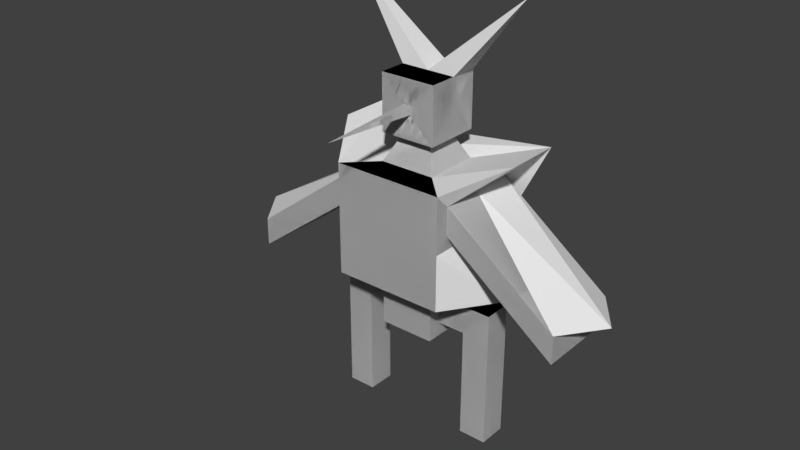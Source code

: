 # Source: Enemigo01.blend  (saved by Blender 2.80.75; exported with 4.5.12 LTS)
import bpy
from mathutils import Matrix  # noqa: F401  (used for matrix-valued properties, if any)

bpy.ops.wm.read_factory_settings(use_empty=True)
scene = bpy.context.scene
scene.name = 'Scene'

# ---- collections
col_collection_1 = bpy.data.collections.new('Collection 1'); scene.collection.children.link(col_collection_1)

# ---- world
world_world = bpy.data.worlds.new('World'); scene.world = world_world
world_world.color = (0.05088, 0.05088, 0.05088)
world_world.use_sun_shadow = False
world_world.sun_shadow_jitter_overblur = 0.0

# ---- meshes
me_cube_002 = bpy.data.meshes.new('Cube.002')
me_cube_002.from_pydata([(-0.5, -0.25, 2.5), (-0.5, -0.5, 4.75), (-0.5, 0.25, 2.5), (-0.5, 0.5, 4.75), (0.5, -0.25, 2.5), (0.5, -0.5, 4.75), (0.5, 0.25, 2.5), (0.5, 0.5, 4.75), (-1.0, 1.0, 2.75), (-1.0, -1.0, 2.75), (1.0, 1.0, 2.75), (1.0, -1.0, 2.75), (-0.5, 0.25, 2.0), (-0.5, -0.25, 2.0), (0.5, 0.25, 2.0), (0.5, -0.25, 2.0), (-1.0, -0.75, 4.5), (-1.0, 0.75, 4.5), (1.0, 0.75, 4.5), (1.0, -0.75, 4.5), (-0.25, -0.25, 5.25), (-0.25, 0.25, 5.25), (0.25, 0.25, 5.25), (0.25, -0.25, 5.25), (0.5, -0.5, 2.75), (0.5, 0.5, 2.75), (0.5, -0.5, 1.75), (0.5, 0.5, 1.75), (-0.5, 0.5, 2.75), (-0.5, -0.5, 2.75), (-0.5, 0.5, 1.75), (-0.5, -0.5, 1.75), (1.5, -0.25, 2.5), (1.5, 0.25, 2.5), (1.5, -0.25, 2.0), (1.5, 0.25, 2.0), (-1.5, 0.25, 2.5), (-1.5, -0.25, 2.5), (-1.5, 0.25, 2.0), (-1.5, -0.25, 2.0), (0.5, 0.0, 2.0), (1.5, 0.0, 2.0), (1.0, 0.25, 2.0), (1.0, -0.25, 2.0), (1.0, 0.0, 2.0), (-0.5, 0.0, 2.0), (-1.5, 0.0, 2.0), (-1.0, -0.25, 2.0), (-1.0, 0.25, 2.0), (-1.0, 0.0, 2.0), (1.5, 0.0, 0.0), (1.5, 0.25, 0.0), (1.0, -0.25, 0.0), (1.5, -0.25, 0.0), (1.0, 0.25, 0.0), (1.0, 0.0, 0.0), (-1.5, 0.0, 0.0), (-1.5, -0.25, 0.0), (-1.5, 0.25, 0.0), (-1.0, -0.25, 0.0), (-1.0, 0.25, 0.0), (-1.0, 0.0, 0.0), (1.0, 0.75, 4.0), (1.0, 0.0, 2.75), (1.0, 0.0, 4.5), (1.0, -0.75, 4.0), (1.0, 0.0, 4.0), (1.0, 0.0, 4.75), (1.0, -1.0, 4.75), (1.0, 1.0, 4.75), (1.0, 1.0, 3.75), (1.0, -1.0, 3.75), (1.0, 0.0, 3.75), (-1.687, 0.0, 2.75), (-1.0, -0.75, 4.0), (-1.0, 0.0, 4.5), (-1.0, 0.75, 4.0), (-1.0, 0.0, 4.0), (-1.0, -1.0, 3.75), (-1.687, -1.0, 5.092), (-1.687, -4.596e-08, 5.092), (-1.0, 1.0, 4.75), (-1.0, 1.0, 3.75), (-1.0, 0.0, 3.75), (3.0, 0.0, 3.0), (3.0, -0.75, 3.0), (3.0, 0.75, 3.0), (3.0, 0.75, 2.5), (3.0, -0.75, 2.5), (3.0, 0.0, 2.5), (-3.0, -0.75, 2.5), (-3.0, -0.75, 3.0), (-3.549, 0.0, 3.0), (-3.0, 0.75, 3.0), (-3.0, 0.75, 2.5), (-3.0, 0.0, 2.5), (-0.5, -0.5, 5.25), (-0.0725, 0.5, 5.678), (0.0725, 0.5, 5.678), (0.5, -0.5, 5.25), (-0.5, -0.5, 6.25), (-0.0725, 0.5, 5.822), (0.0725, 0.5, 5.822), (0.5, -0.5, 6.25), (-0.5, 0.0, 6.25), (0.0, 0.5, 5.822), (0.5, 0.0, 6.25), (0.0, -0.5, 6.25), (0.0, 0.0, 6.25), (0.0, -0.5, 6.25), (-0.5, -0.5, 6.25), (-0.5, 0.0, 6.25), (0.0, 0.0, 6.25), (-0.5, -0.5, 6.25), (-0.5, 0.0, 6.25), (-0.5, -0.5, 6.25), (-0.5, 0.0, 6.25), (-1.609, -0.2673, 7.623), (0.5, 0.5, 5.25), (-0.5, 0.5, 5.25), (0.5, 0.5, 6.25), (0.0, 0.5, 6.25), (-0.5, 0.5, 6.25), (0.0, 2.278, 5.764), (-1.069, -0.9595, 4.75)], [(119, 121), (79, 124)], [(8, 82, 81, 69, 70, 10), (11, 71, 68, 79, 78, 9), (28, 25, 27, 30), (1, 5, 23, 20), (28, 29, 9, 73, 8), (25, 28, 8, 10), (24, 25, 10, 63, 11), (29, 24, 11, 9), (30, 27, 26, 31), (14, 6, 33, 35, 42), (13, 0, 37, 39, 47), (24, 29, 31, 26), (1, 3, 81, 80, 79), (3, 7, 69, 81), (7, 5, 68, 67, 69), (5, 1, 79, 68), (23, 22, 118, 99), (7, 3, 21, 22), (5, 7, 22, 23), (3, 1, 20, 21), (4, 6, 25, 24), (14, 40, 15, 26, 27), (6, 14, 27, 25), (15, 4, 24, 26), (2, 0, 29, 28), (13, 45, 12, 30, 31), (12, 2, 28, 30), (0, 13, 31, 29), (33, 32, 34, 41, 35), (6, 4, 32, 33), (4, 15, 43, 34, 32), (34, 43, 52, 53), (37, 36, 38, 46, 39), (43, 44, 55, 52), (2, 12, 48, 38, 36), (0, 2, 36, 37), (15, 40, 14, 42, 44, 43), (55, 54, 51, 50, 53, 52), (48, 49, 61, 60), (41, 34, 53, 50), (45, 13, 47, 49, 48, 12), (42, 35, 51, 54), (44, 42, 54, 55), (35, 41, 50, 51), (61, 59, 57, 56, 58, 60), (47, 39, 57, 59), (39, 46, 56, 57), (46, 38, 58, 56), (49, 47, 59, 61), (38, 48, 60, 58), (63, 72, 71, 11), (10, 70, 72, 63), (65, 66, 89, 88), (19, 64, 67, 68), (18, 62, 70, 69), (64, 18, 69, 67), (65, 19, 68, 71), (66, 65, 71, 72), (62, 66, 72, 70), (73, 83, 82, 8), (9, 78, 83, 73), (77, 74, 90, 95), (16, 74, 78, 79), (17, 75, 80, 81), (75, 16, 79, 80), (76, 17, 81, 82), (77, 76, 82, 83), (74, 77, 83, 78), (84, 85, 88, 89, 87, 86), (18, 64, 84, 86), (64, 19, 85, 84), (66, 62, 87, 89), (19, 65, 88, 85), (62, 18, 86, 87), (92, 93, 94, 95, 90, 91), (17, 76, 94, 93), (75, 17, 93, 92), (76, 77, 95, 94), (16, 75, 92, 91), (74, 16, 91, 90), (99, 118, 120, 106, 103), (21, 20, 96, 119), (20, 23, 99, 96), (22, 21, 119, 118), (100, 107, 109, 110), (119, 96, 100, 104, 122), (96, 99, 103, 107, 100), (105, 102, 123), (106, 108, 107, 103), (120, 121, 108, 106), (121, 122, 104, 108), (112, 111, 117), (107, 108, 112, 109), (104, 100, 110, 111), (108, 104, 111, 112), (111, 110, 113, 114), (114, 113, 115, 116), (111, 110, 117), (109, 112, 117), (110, 109, 117), (97, 98, 118, 119), (102, 105, 121, 120), (98, 102, 120, 118), (101, 97, 119, 122), (105, 101, 122, 121), (101, 105, 123), (102, 98, 123), (98, 97, 123), (97, 101, 123)])
_uv = me_cube_002.uv_layers.new(name='UVMap')
_uv.uv.foreach_set('vector', [0.375, 0.25, 0.5, 0.25, 0.625, 0.25, 0.625, 0.5, 0.5, 0.5, 0.375, 0.5, 0.375, 0.75, 0.5, 0.75, 0.625, 0.75, 0.625, 1.0, 0.5, 1.0, 0.375, 1.0, 0.1875, 0.5625, 0.3125, 0.5625, 0.3125, 0.5625, 0.1875, 0.5625, 0.8125, 0.6875, 0.6875, 0.6875, 0.6875, 0.6875, 0.8125, 0.6875, 0.1875, 0.5625, 0.1875, 0.6875, 0.125, 0.75, 0.125, 0.625, 0.125, 0.5, 0.3125, 0.5625, 0.1875, 0.5625, 0.125, 0.5, 0.375, 0.5, 0.3125, 0.6875, 0.3125, 0.5625, 0.375, 0.5, 0.375, 0.625, 0.375, 0.75, 0.1875, 0.6875, 0.3125, 0.6875, 0.375, 0.75, 0.125, 0.75, 0.1875, 0.5625, 0.3125, 0.5625, 0.3125, 0.6875, 0.1875, 0.6875, 0.3125, 0.5938, 0.3125, 0.5938, 0.3125, 0.5938, 0.3125, 0.5938, 0.3125, 0.5938, 0.1875, 0.6562, 0.1875, 0.6562, 0.1875, 0.6562, 0.1875, 0.6562, 0.1875, 0.6562, 0.3125, 0.6875, 0.1875, 0.6875, 0.1875, 0.6875, 0.3125, 0.6875, 0.8125, 0.6875, 0.8125, 0.5625, 0.875, 0.5, 0.875, 0.625, 0.875, 0.75, 0.8125, 0.5625, 0.6875, 0.5625, 0.625, 0.5, 0.875, 0.5, 0.6875, 0.5625, 0.6875, 0.6875, 0.625, 0.75, 0.625, 0.625, 0.625, 0.5, 0.6875, 0.6875, 0.8125, 0.6875, 0.875, 0.75, 0.625, 0.75, 0.6875, 0.6875, 0.6875, 0.5625, 0.6875, 0.5625, 0.6875, 0.6875, 0.6875, 0.5625, 0.8125, 0.5625, 0.8125, 0.5625, 0.6875, 0.5625, 0.6875, 0.6875, 0.6875, 0.5625, 0.6875, 0.5625, 0.6875, 0.6875, 0.8125, 0.5625, 0.8125, 0.6875, 0.8125, 0.6875, 0.8125, 0.5625, 0.3125, 0.6563, 0.3125, 0.5938, 0.3125, 0.5625, 0.3125, 0.6875, 0.3125, 0.5938, 0.3125, 0.625, 0.3125, 0.6563, 0.3125, 0.6875, 0.3125, 0.5625, 0.3125, 0.5938, 0.3125, 0.5938, 0.3125, 0.5625, 0.3125, 0.5625, 0.3125, 0.6563, 0.3125, 0.6563, 0.3125, 0.6875, 0.3125, 0.6875, 0.1875, 0.5938, 0.1875, 0.6562, 0.1875, 0.6875, 0.1875, 0.5625, 0.1875, 0.6562, 0.1875, 0.625, 0.1875, 0.5938, 0.1875, 0.5625, 0.1875, 0.6875, 0.1875, 0.5938, 0.1875, 0.5938, 0.1875, 0.5625, 0.1875, 0.5625, 0.1875, 0.6562, 0.1875, 0.6562, 0.1875, 0.6875, 0.1875, 0.6875, 0.3125, 0.5938, 0.3125, 0.6563, 0.3125, 0.6563, 0.3125, 0.625, 0.3125, 0.5938, 0.3125, 0.5938, 0.3125, 0.6563, 0.3125, 0.6563, 0.3125, 0.5938, 0.3125, 0.6563, 0.3125, 0.6563, 0.3125, 0.6563, 0.3125, 0.6563, 0.3125, 0.6563, 0.3125, 0.6563, 0.3125, 0.6563, 0.3125, 0.6563, 0.3125, 0.6563, 0.1875, 0.6562, 0.1875, 0.5938, 0.1875, 0.5938, 0.1875, 0.625, 0.1875, 0.6562, 0.3125, 0.6563, 0.3125, 0.625, 0.3125, 0.625, 0.3125, 0.6563, 0.1875, 0.5938, 0.1875, 0.5938, 0.1875, 0.5938, 0.1875, 0.5938, 0.1875, 0.5938, 0.1875, 0.6562, 0.1875, 0.5938, 0.1875, 0.5938, 0.1875, 0.6562, 0.3125, 0.6563, 0.3125, 0.625, 0.3125, 0.5938, 0.3125, 0.5938, 0.3125, 0.625, 0.3125, 0.6563, 0.3125, 0.625, 0.3125, 0.5938, 0.3125, 0.5938, 0.3125, 0.625, 0.3125, 0.6563, 0.3125, 0.6563, 0.1875, 0.5938, 0.1875, 0.625, 0.1875, 0.625, 0.1875, 0.5938, 0.3125, 0.625, 0.3125, 0.6563, 0.3125, 0.6563, 0.3125, 0.625, 0.1875, 0.625, 0.1875, 0.6562, 0.1875, 0.6562, 0.1875, 0.625, 0.1875, 0.5938, 0.1875, 0.5938, 0.3125, 0.5938, 0.3125, 0.5938, 0.3125, 0.5938, 0.3125, 0.5938, 0.3125, 0.625, 0.3125, 0.5938, 0.3125, 0.5938, 0.3125, 0.625, 0.3125, 0.5938, 0.3125, 0.625, 0.3125, 0.625, 0.3125, 0.5938, 0.1875, 0.625, 0.1875, 0.6562, 0.1875, 0.6562, 0.1875, 0.625, 0.1875, 0.5938, 0.1875, 0.5938, 0.1875, 0.6562, 0.1875, 0.6562, 0.1875, 0.6562, 0.1875, 0.6562, 0.1875, 0.6562, 0.1875, 0.625, 0.1875, 0.625, 0.1875, 0.6562, 0.1875, 0.625, 0.1875, 0.5938, 0.1875, 0.5938, 0.1875, 0.625, 0.1875, 0.625, 0.1875, 0.6562, 0.1875, 0.6562, 0.1875, 0.625, 0.1875, 0.5938, 0.1875, 0.5938, 0.1875, 0.5938, 0.1875, 0.5938, 0.375, 0.625, 0.5, 0.625, 0.5, 0.75, 0.375, 0.75, 0.375, 0.5, 0.5, 0.5, 0.5, 0.625, 0.375, 0.625, 0.5312, 0.7188, 0.5312, 0.625, 0.5312, 0.625, 0.5312, 0.7188, 0.5937, 0.7187, 0.5938, 0.625, 0.625, 0.625, 0.625, 0.75, 0.5937, 0.5312, 0.5312, 0.5312, 0.5, 0.5, 0.625, 0.5, 0.5938, 0.625, 0.5937, 0.5312, 0.625, 0.5, 0.625, 0.625, 0.5312, 0.7188, 0.5937, 0.7187, 0.625, 0.75, 0.5, 0.75, 0.5312, 0.625, 0.5312, 0.7188, 0.5, 0.75, 0.5, 0.625, 0.5312, 0.5312, 0.5312, 0.625, 0.5, 0.625, 0.5, 0.5, 0.375, 0.125, 0.5, 0.125, 0.5, 0.25, 0.375, 0.25, 0.375, 0.0, 0.5, 0.0, 0.5, 0.125, 0.375, 0.125, 0.5312, 0.125, 0.5312, 0.03125, 0.5312, 0.03125, 0.5312, 0.125, 0.5937, 0.03125, 0.5312, 0.03125, 0.5, 0.0, 0.625, 0.0, 0.5937, 0.2187, 0.5938, 0.125, 0.625, 0.125, 0.625, 0.25, 0.5938, 0.125, 0.5937, 0.03125, 0.625, 0.0, 0.625, 0.125, 0.5312, 0.2188, 0.5937, 0.2187, 0.625, 0.25, 0.5, 0.25, 0.5312, 0.125, 0.5312, 0.2188, 0.5, 0.25, 0.5, 0.125, 0.5312, 0.03125, 0.5312, 0.125, 0.5, 0.125, 0.5, 0.0, 0.5938, 0.625, 0.5937, 0.7187, 0.5312, 0.7188, 0.5312, 0.625, 0.5312, 0.5312, 0.5937, 0.5312, 0.5937, 0.5312, 0.5938, 0.625, 0.5938, 0.625, 0.5937, 0.5312, 0.5938, 0.625, 0.5937, 0.7187, 0.5937, 0.7187, 0.5938, 0.625, 0.5312, 0.625, 0.5312, 0.5312, 0.5312, 0.5312, 0.5312, 0.625, 0.5937, 0.7187, 0.5312, 0.7188, 0.5312, 0.7188, 0.5937, 0.7187, 0.5312, 0.5312, 0.5937, 0.5312, 0.5937, 0.5312, 0.5312, 0.5312, 0.5938, 0.125, 0.5937, 0.2187, 0.5312, 0.2188, 0.5312, 0.125, 0.5312, 0.03125, 0.5937, 0.03125, 0.5937, 0.2187, 0.5312, 0.2188, 0.5312, 0.2188, 0.5937, 0.2187, 0.5938, 0.125, 0.5937, 0.2187, 0.5937, 0.2187, 0.5938, 0.125, 0.5312, 0.2188, 0.5312, 0.125, 0.5312, 0.125, 0.5312, 0.2188, 0.5937, 0.03125, 0.5938, 0.125, 0.5938, 0.125, 0.5937, 0.03125, 0.5312, 0.03125, 0.5937, 0.03125, 0.5937, 0.03125, 0.5312, 0.03125, 0.6875, 0.6875, 0.6875, 0.5625, 0.6875, 0.5625, 0.6875, 0.625, 0.6875, 0.6875, 0.8125, 0.5625, 0.8125, 0.6875, 0.8125, 0.6875, 0.8125, 0.5625, 0.8125, 0.6875, 0.6875, 0.6875, 0.6875, 0.6875, 0.8125, 0.6875, 0.6875, 0.5625, 0.8125, 0.5625, 0.8125, 0.5625, 0.6875, 0.5625, 0.8125, 0.6875, 0.75, 0.6875, 0.75, 0.6875, 0.8125, 0.6875, 0.8125, 0.5625, 0.8125, 0.6875, 0.8125, 0.6875, 0.8125, 0.625, 0.8125, 0.5625, 0.8125, 0.6875, 0.6875, 0.6875, 0.6875, 0.6875, 0.75, 0.6875, 0.8125, 0.6875, 0.75, 0.5625, 0.7409, 0.5625, 0.75, 0.5625, 0.6875, 0.625, 0.75, 0.625, 0.75, 0.6875, 0.6875, 0.6875, 0.6875, 0.5625, 0.75, 0.5625, 0.75, 0.625, 0.6875, 0.625, 0.75, 0.5625, 0.8125, 0.5625, 0.8125, 0.625, 0.75, 0.625, 0.75, 0.625, 0.8125, 0.625, 0.75, 0.625, 0.75, 0.6875, 0.75, 0.625, 0.75, 0.625, 0.75, 0.6875, 0.8125, 0.625, 0.8125, 0.6875, 0.8125, 0.6875, 0.8125, 0.625, 0.75, 0.625, 0.8125, 0.625, 0.8125, 0.625, 0.75, 0.625, 0.8125, 0.625, 0.8125, 0.6875, 0.8125, 0.6875, 0.8125, 0.625, 0.8125, 0.625, 0.8125, 0.6875, 0.8125, 0.6875, 0.8125, 0.625, 0.8125, 0.625, 0.8125, 0.6875, 0.8125, 0.625, 0.75, 0.6875, 0.75, 0.625, 0.75, 0.6875, 0.8125, 0.6875, 0.75, 0.6875, 0.8125, 0.6875, 0.7591, 0.5625, 0.7409, 0.5625, 0.6875, 0.5625, 0.8125, 0.5625, 0.7409, 0.5625, 0.75, 0.5625, 0.75, 0.5625, 0.6875, 0.5625, 0.7409, 0.5625, 0.7409, 0.5625, 0.6875, 0.5625, 0.6875, 0.5625, 0.7591, 0.5625, 0.7591, 0.5625, 0.8125, 0.5625, 0.8125, 0.5625, 0.75, 0.5625, 0.7591, 0.5625, 0.8125, 0.5625, 0.75, 0.5625, 0.7591, 0.5625, 0.75, 0.5625, 0.7591, 0.5625, 0.7409, 0.5625, 0.7409, 0.5625, 0.7409, 0.5625, 0.7409, 0.5625, 0.7591, 0.5625, 0.7409, 0.5625, 0.7591, 0.5625, 0.7591, 0.5625, 0.7591, 0.5625])
me_cube_002.materials.append(None)
me_cube_002.use_remesh_preserve_volume = False
me_cube_002.use_remesh_preserve_attributes = False
me_cube_002.use_mirror_vertex_groups = False
me_cube_002.update()
arm_metarig = bpy.data.armatures.new('metarig')  # bones are not reproduced

# ---- objects
ob_cube = bpy.data.objects.new('Cube', me_cube_002)
ob_metarig = bpy.data.objects.new('metarig', arm_metarig)

# ---- transforms, parenting, visibility, modifiers, constraints
ob_cube.parent = ob_metarig
ob_cube.matrix_parent_inverse = Matrix(((0.3641, -0.0, -0.0, -0.02142), (-0.0, 0.3641, 0.0, 0.0001499), (-0.0, -0.0, 0.3641, -8.77e-10), (-0.0, 0.0, -0.0, 1.0)))
ob_cube.location = (0.0, 0.0, 0.0)
ob_cube.rotation_euler = (0.0, -0.0, 3.142)
ob_cube.lineart.crease_threshold = 0.0
_vg = ob_cube.vertex_groups.new(name='spine')
_vg = ob_cube.vertex_groups.new(name='spine.001')
_vg = ob_cube.vertex_groups.new(name='spine.002')
_vg = ob_cube.vertex_groups.new(name='spine.003')
for _i, _w in zip([19, 64, 65, 66, 67, 71, 78, 84, 86], [0.0002964, 3.64e-05, 0.9981, 0.001671, 1.521e-05, 0.0837, 0.000282, 1.14e-06, 0.0]): _vg.add([_i], _w, 'REPLACE')
_vg = ob_cube.vertex_groups.new(name='spine.004')
for _i, _w in zip([1, 3, 5, 7, 20, 21, 22, 23, 43, 44, 68, 69, 79, 81, 96, 97, 98, 99, 100, 101, 102, 103, 104, 105, 106, 107, 108, 109, 110, 111, 112, 113, 114, 115, 116, 117, 118, 119, 120, 121, 122, 123, 124], [0.1461, 0.113, 0.1157, 0.1353, 0.9992, 0.8654, 0.901, 0.9914, 0.0, 0.0, 0.02103, 0.02425, 0.03974, 0.01789, 0.9402, 0.9415, 0.9438, 0.9809, 0.989, 0.9525, 0.9543, 0.9928, 0.9861, 0.9534, 0.99, 0.9909, 0.988, 0.9909, 0.989, 0.9861, 0.988, 0.989, 0.9861, 0.989, 0.9861, 0.988, 0.9231, 0.8989, 0.9872, 0.9851, 0.9831, 0.9534, 0.03974]): _vg.add([_i], _w, 'REPLACE')
_vg = ob_cube.vertex_groups.new(name='shoulder.L')
for _i, _w in zip([1, 3, 5, 7, 18, 19, 22, 23, 62, 67, 68, 69, 70, 97, 98, 101, 102, 105, 118, 123], [0.0775, 0.05722, 0.5996, 0.5713, 0.3391, 0.05315, 0.05588, 0.05788, 0.09916, 0.08341, 0.1843, 0.2572, 0.05251, 0.007732, 0.01045, 0.005845, 0.007732, 0.006788, 0.03176, 0.006788]): _vg.add([_i], _w, 'REPLACE')
_vg = ob_cube.vertex_groups.new(name='upper_arm.L')
for _i, _w in zip([5, 7, 10, 11, 18, 19, 62, 63, 64, 65, 66, 67, 68, 69, 70, 71, 72, 84, 85, 86, 87, 88, 89], [0.1203, 0.1498, 0.04167, 0.01916, 0.4191, 0.281, 0.2961, 0.08045, 0.9811, 0.2775, 0.8432, 0.8603, 0.1263, 0.5246, 0.1454, 0.07767, 0.2971, 0.9945, 0.9357, 0.9709, 0.9959, 0.976, 0.9933]): _vg.add([_i], _w, 'REPLACE')
_vg = ob_cube.vertex_groups.new(name='forearm.L')
for _i, _w in zip([62, 65, 84, 85, 86, 87, 88, 89], [0.05015, 0.04922, 0.9911, 0.9169, 0.9542, 0.9918, 0.975, 0.9902]): _vg.add([_i], _w, 'REPLACE')
_vg = ob_cube.vertex_groups.new(name='shoulder.R')
for _i, _w in zip([1, 3, 5, 7, 16, 17, 20, 21, 79, 80, 81, 96, 97, 98, 101, 102, 105, 119, 123, 124], [0.499, 0.6039, 0.04841, 0.06964, 0.03521, 0.04829, 0.0664, 0.08031, 0.1296, 0.1006, 0.1813, 0.01287, 0.01914, 0.01417, 0.01417, 0.01071, 0.01244, 0.05818, 0.01244, 0.1296]): _vg.add([_i], _w, 'REPLACE')
_vg = ob_cube.vertex_groups.new(name='upper_arm.R')
for _i, _w in zip([1, 3, 8, 9, 16, 17, 21, 28, 73, 74, 75, 76, 77, 78, 79, 80, 81, 82, 83, 90, 91, 92, 93, 94, 95, 124], [0.07722, 0.2135, 0.1109, 0.03066, 0.3306, 0.8473, 0.003062, 0.000222, 0.1199, 0.283, 0.9729, 0.7731, 0.9302, 0.1128, 0.1876, 0.8087, 0.6634, 0.3108, 0.3843, 0.9855, 0.9491, 0.9987, 0.9888, 0.9922, 0.996, 0.1876]): _vg.add([_i], _w, 'REPLACE')
_vg = ob_cube.vertex_groups.new(name='forearm.R')
for _i, _w in zip([74, 76, 90, 91, 92, 93, 94, 95], [0.04858, 0.054, 0.9739, 0.9273, 0.984, 0.9402, 0.9857, 0.9814]): _vg.add([_i], _w, 'REPLACE')
_vg = ob_cube.vertex_groups.new(name='breast.L')
for _i, _w in zip([5, 7, 10, 11, 18, 19, 24, 25, 62, 63, 65, 66, 67, 68, 69, 70, 71, 72, 78, 82, 85], [0.08853, 0.03624, 0.1765, 0.2162, 0.2012, 0.6286, 0.04826, 0.03376, 0.5507, 0.2212, 0.6507, 0.1354, 0.008478, 0.6061, 0.1303, 0.6119, 0.7379, 0.6096, 0.03418, 0.02312, 0.05712]): _vg.add([_i], _w, 'REPLACE')
_vg = ob_cube.vertex_groups.new(name='breast.R')
for _i, _w in zip([1, 8, 9, 16, 17, 28, 29, 70, 71, 73, 74, 76, 77, 78, 79, 80, 81, 82, 83, 91, 124], [0.1652, 0.1711, 0.1878, 0.5796, 0.06569, 0.02939, 0.02678, 0.006694, 0.02094, 0.1892, 0.6471, 0.1482, 0.05924, 0.6863, 0.5794, 0.05262, 0.07075, 0.4839, 0.5189, 0.04263, 0.5794]): _vg.add([_i], _w, 'REPLACE')
_vg = ob_cube.vertex_groups.new(name='pelvis.L')
for _i, _w in zip([4, 6, 8, 10, 11, 24, 25, 27, 28, 29, 63, 70, 71, 72, 73], [0.08583, 0.1001, 0.01922, 0.219, 0.5763, 0.586, 0.5541, 0.006418, 0.0709, 0.06331, 0.4259, 0.02805, 0.08696, 0.04423, 0.02843]): _vg.add([_i], _w, 'REPLACE')
_vg = ob_cube.vertex_groups.new(name='pelvis.R')
for _i, _w in zip([0, 9, 11, 24, 28, 29, 73, 74, 78, 83], [0.1126, 0.6228, 0.02217, 0.076, 0.02433, 0.6367, 0.3229, 0.00253, 0.102, 0.02705]): _vg.add([_i], _w, 'REPLACE')
_vg = ob_cube.vertex_groups.new(name='thigh.L')
for _i, _w in zip([4, 6, 10, 11, 14, 15, 24, 25, 26, 27, 28, 29, 30, 31, 40, 42, 43, 45, 63, 70], [0.8397, 0.7828, 0.48, 0.1004, 0.6206, 0.7743, 0.2239, 0.255, 0.7697, 0.6702, 0.02101, 0.003134, 0.1022, 0.09705, 0.2053, 0.03102, 0.05411, 0.002164, 0.1845, 0.08118]): _vg.add([_i], _w, 'REPLACE')
_vg = ob_cube.vertex_groups.new(name='shin.L')
for _i, _w in zip([4, 6, 14, 15, 26, 27, 32, 33, 34, 35, 40, 41, 42, 43, 44], [0.02205, 0.08573, 0.3046, 0.1935, 0.09939, 0.1596, 0.4825, 0.4497, 0.1251, 0.1221, 0.7734, 0.04909, 0.8463, 0.8312, 0.9445]): _vg.add([_i], _w, 'REPLACE')
_vg = ob_cube.vertex_groups.new(name='foot.L')
for _i, _w in zip([0, 2, 4, 6, 11, 12, 13, 14, 15, 24, 25, 26, 27, 29, 31, 32, 33, 34, 35, 40, 41, 42, 43, 44, 45, 47, 49, 50, 51, 52, 53, 54, 55, 63, 65, 71], [0.06669, 0.0008694, 0.2972, 0.2057, 0.0117, 0.008515, 0.3235, 0.2557, 0.2988, 0.1459, 0.008011, 0.2106, 0.06365, 0.1362, 0.3736, 0.4351, 0.429, 0.5161, 0.5343, 0.2824, 0.5875, 0.4498, 0.3783, 0.4789, 0.2424, 0.01108, 0.001131, 0.9522, 0.9652, 0.9365, 0.9677, 0.6994, 0.9965, 0.01663, 0.8141, 0.1899]): _vg.add([_i], _w, 'REPLACE')
_vg = ob_cube.vertex_groups.new(name='toe.L')
for _i, _w in zip([50, 51, 52, 53, 54, 55], [0.9175, 0.5591, 0.9558, 0.9793, 0.5621, 0.8926]): _vg.add([_i], _w, 'REPLACE')
_vg = ob_cube.vertex_groups.new(name='thigh.R')
for _i, _w in zip([0, 2, 8, 9, 10, 12, 13, 14, 24, 25, 26, 27, 28, 29, 30, 31, 37, 45, 47, 63, 73, 76, 82, 83], [0.7145, 0.7757, 0.6215, 0.07974, 0.01632, 0.2505, 0.2117, 0.002784, 0.003665, 0.0855, 0.07106, 0.08849, 0.732, 0.176, 0.5591, 0.5961, 0.004503, 0.1963, 0.02181, 0.03183, 0.2722, 0.01088, 0.1063, 0.02307]): _vg.add([_i], _w, 'REPLACE')
_vg = ob_cube.vertex_groups.new(name='shin.R')
for _i, _w in zip([0, 2, 12, 13, 26, 27, 28, 29, 30, 31, 36, 37, 38, 39, 45, 46, 47, 48, 49], [0.1225, 0.1127, 0.5686, 0.6967, 0.008103, 0.0251, 0.01535, 0.009787, 0.2474, 0.2456, 0.4204, 0.438, 0.01261, 0.1376, 0.7134, 0.0394, 0.6563, 0.06733, 0.1307]): _vg.add([_i], _w, 'REPLACE')
_vg = ob_cube.vertex_groups.new(name='foot.R')
for _i, _w in zip([2, 12, 13, 30, 36, 37, 38, 39, 45, 46, 47, 48, 49, 56, 57, 58, 59, 60, 61], [0.03242, 0.137, 0.03901, 0.0505, 0.5573, 0.5294, 0.9661, 0.8734, 0.04445, 0.9568, 0.3004, 0.9133, 0.8543, 0.9989, 0.9969, 0.9992, 0.9907, 0.9983, 0.9968]): _vg.add([_i], _w, 'REPLACE')
_vg = ob_cube.vertex_groups.new(name='toe.R')
for _i, _w in zip([56, 57, 58, 59, 60, 61], [0.4781, 0.2784, 0.5238, 0.9736, 0.9298, 0.9845]): _vg.add([_i], _w, 'REPLACE')
_m = ob_cube.modifiers.new('Mirror', 'MIRROR')
_m = ob_cube.modifiers.new('Armature', 'ARMATURE')
_m.object = ob_metarig
ob_metarig.location = (0.0, 0.004794, 0.0)
ob_metarig.lineart.crease_threshold = 0.0

# ---- collection membership
scene.collection.objects.link(ob_cube)
scene.collection.objects.link(ob_metarig)

# ---- scene / render settings (as saved in the file)
scene.frame_start = 1; scene.frame_end = 250; scene.frame_set(0)
scene.render.engine = 'BLENDER_EEVEE_NEXT'
scene.render.resolution_percentage = 50
scene.render.dither_intensity = 0.0
scene.render.stamp_foreground = (0.1284, 0.156, 0.8, 1.0)
scene.cycles.use_denoising = False
scene.cycles.samples = 128
scene.cycles.sampling_pattern = 'TABULATED_SOBOL'
scene.cycles.use_adaptive_sampling = False
scene.cycles.use_light_tree = False
scene.view_settings.view_transform = 'Standard'
bpy.context.view_layer.update()

# ---- added for rendering (the .blend has no active camera and no usable light): camera, sun
cam_auto = bpy.data.cameras.new('AutoCamera')
cam_auto.lens = 50.0
cam_auto.sensor_width = 36.0
cam_auto.clip_end = 1000.0
ob_auto_camera = bpy.data.objects.new('AutoCamera', cam_auto)
scene.collection.objects.link(ob_auto_camera)
ob_auto_camera.location = (3.65921, -4.65498, 4.33938)
ob_auto_camera.rotation_euler = (1.09748, -7.21219e-08, 0.694738)
scene.camera = ob_auto_camera
light_auto_sun = bpy.data.lights.new('AutoSun', 'SUN')
light_auto_sun.energy = 3.0
light_auto_sun.angle = 0.0523599
ob_auto_sun = bpy.data.objects.new('AutoSun', light_auto_sun)
scene.collection.objects.link(ob_auto_sun)
ob_auto_sun.rotation_euler = (0.872665, 0.174533, 0.523599)
bpy.context.view_layer.update()

